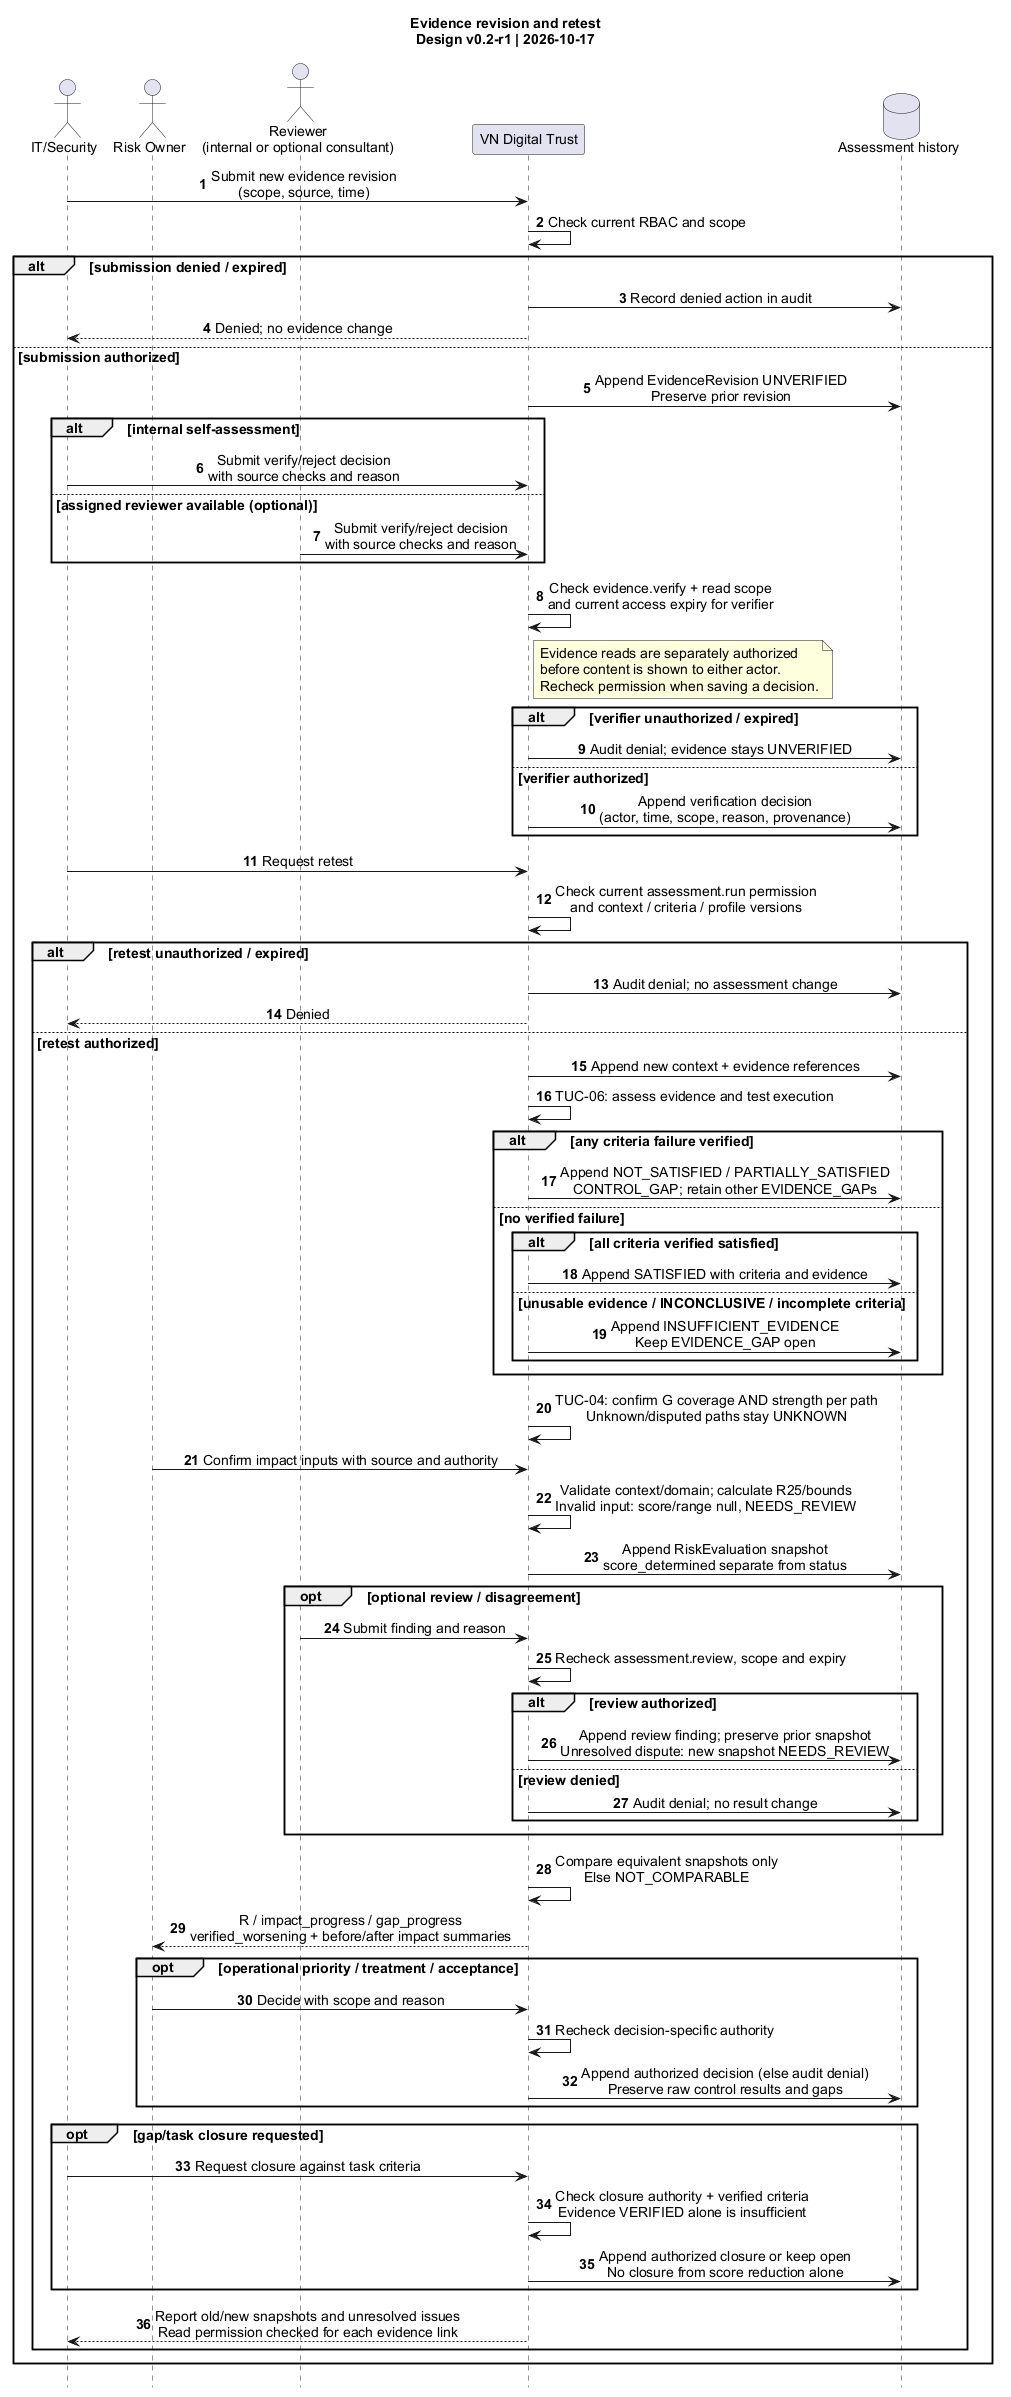

The diagram above was rendered by PlantUML. Its source (embedded in the PNG):
@startuml
title Evidence revision and retest\nDesign v0.2-r1 | 2026-10-17
skinparam defaultFontName Arial
skinparam defaultFontSize 14
skinparam shadowing false
skinparam sequenceMessageAlign center
hide footbox
autonumber
actor "IT/Security" as IT
actor "Risk Owner" as RO
actor "Reviewer\n(internal or optional consultant)" as Reviewer
participant "VN Digital Trust" as App
database "Assessment history" as Hist
IT -> App: Submit new evidence revision\n(scope, source, time)
App -> App: Check current RBAC and scope
alt submission denied / expired
  App -> Hist: Record denied action in audit
  App --> IT: Denied; no evidence change
else submission authorized
  App -> Hist: Append EvidenceRevision UNVERIFIED\nPreserve prior revision
  alt internal self-assessment
    IT -> App: Submit verify/reject decision\nwith source checks and reason
  else assigned reviewer available (optional)
    Reviewer -> App: Submit verify/reject decision\nwith source checks and reason
  end
  App -> App: Check evidence.verify + read scope\nand current access expiry for verifier
  note right of App
    Evidence reads are separately authorized
    before content is shown to either actor.
    Recheck permission when saving a decision.
  end note
  alt verifier unauthorized / expired
    App -> Hist: Audit denial; evidence stays UNVERIFIED
  else verifier authorized
    App -> Hist: Append verification decision\n(actor, time, scope, reason, provenance)
  end
  IT -> App: Request retest
  App -> App: Check current assessment.run permission\nand context / criteria / profile versions
  alt retest unauthorized / expired
    App -> Hist: Audit denial; no assessment change
    App --> IT: Denied
  else retest authorized
    App -> Hist: Append new context + evidence references
    App -> App: TUC-06: assess evidence and test execution
    alt any criteria failure verified
      App -> Hist: Append NOT_SATISFIED / PARTIALLY_SATISFIED\nCONTROL_GAP; retain other EVIDENCE_GAPs
    else no verified failure
      alt all criteria verified satisfied
        App -> Hist: Append SATISFIED with criteria and evidence
      else unusable evidence / INCONCLUSIVE / incomplete criteria
        App -> Hist: Append INSUFFICIENT_EVIDENCE\nKeep EVIDENCE_GAP open
      end
    end
    App -> App: TUC-04: confirm G coverage AND strength per path\nUnknown/disputed paths stay UNKNOWN
    RO -> App: Confirm impact inputs with source and authority
    App -> App: Validate context/domain; calculate R25/bounds\nInvalid input: score/range null, NEEDS_REVIEW
    App -> Hist: Append RiskEvaluation snapshot\nscore_determined separate from status
    opt optional review / disagreement
      Reviewer -> App: Submit finding and reason
      App -> App: Recheck assessment.review, scope and expiry
      alt review authorized
        App -> Hist: Append review finding; preserve prior snapshot\nUnresolved dispute: new snapshot NEEDS_REVIEW
      else review denied
        App -> Hist: Audit denial; no result change
      end
    end
    App -> App: Compare equivalent snapshots only\nElse NOT_COMPARABLE
    App --> RO: R / impact_progress / gap_progress\nverified_worsening + before/after impact summaries
    opt operational priority / treatment / acceptance
      RO -> App: Decide with scope and reason
      App -> App: Recheck decision-specific authority
      App -> Hist: Append authorized decision (else audit denial)\nPreserve raw control results and gaps
    end
    opt gap/task closure requested
      IT -> App: Request closure against task criteria
      App -> App: Check closure authority + verified criteria\nEvidence VERIFIED alone is insufficient
      App -> Hist: Append authorized closure or keep open\nNo closure from score reduction alone
    end
    App --> IT: Report old/new snapshots and unresolved issues\nRead permission checked for each evidence link
  end
end
@enduml